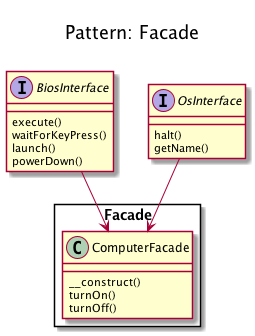

The diagram above was rendered by PlantUML. Its source (embedded in the PNG):
@startuml
    Title <size:20>\nPattern: Facade\n

    package Facade <<Rectangle>> {
        class ComputerFacade {
            __construct()
            turnOn()
            turnOff()
        }
    }

    interface BiosInterface {
        execute()
        waitForKeyPress()
        launch()
        powerDown()
    }

    interface OsInterface {
        halt()
        getName()
    }

    BiosInterface --> ComputerFacade
    OsInterface --> ComputerFacade
@enduml